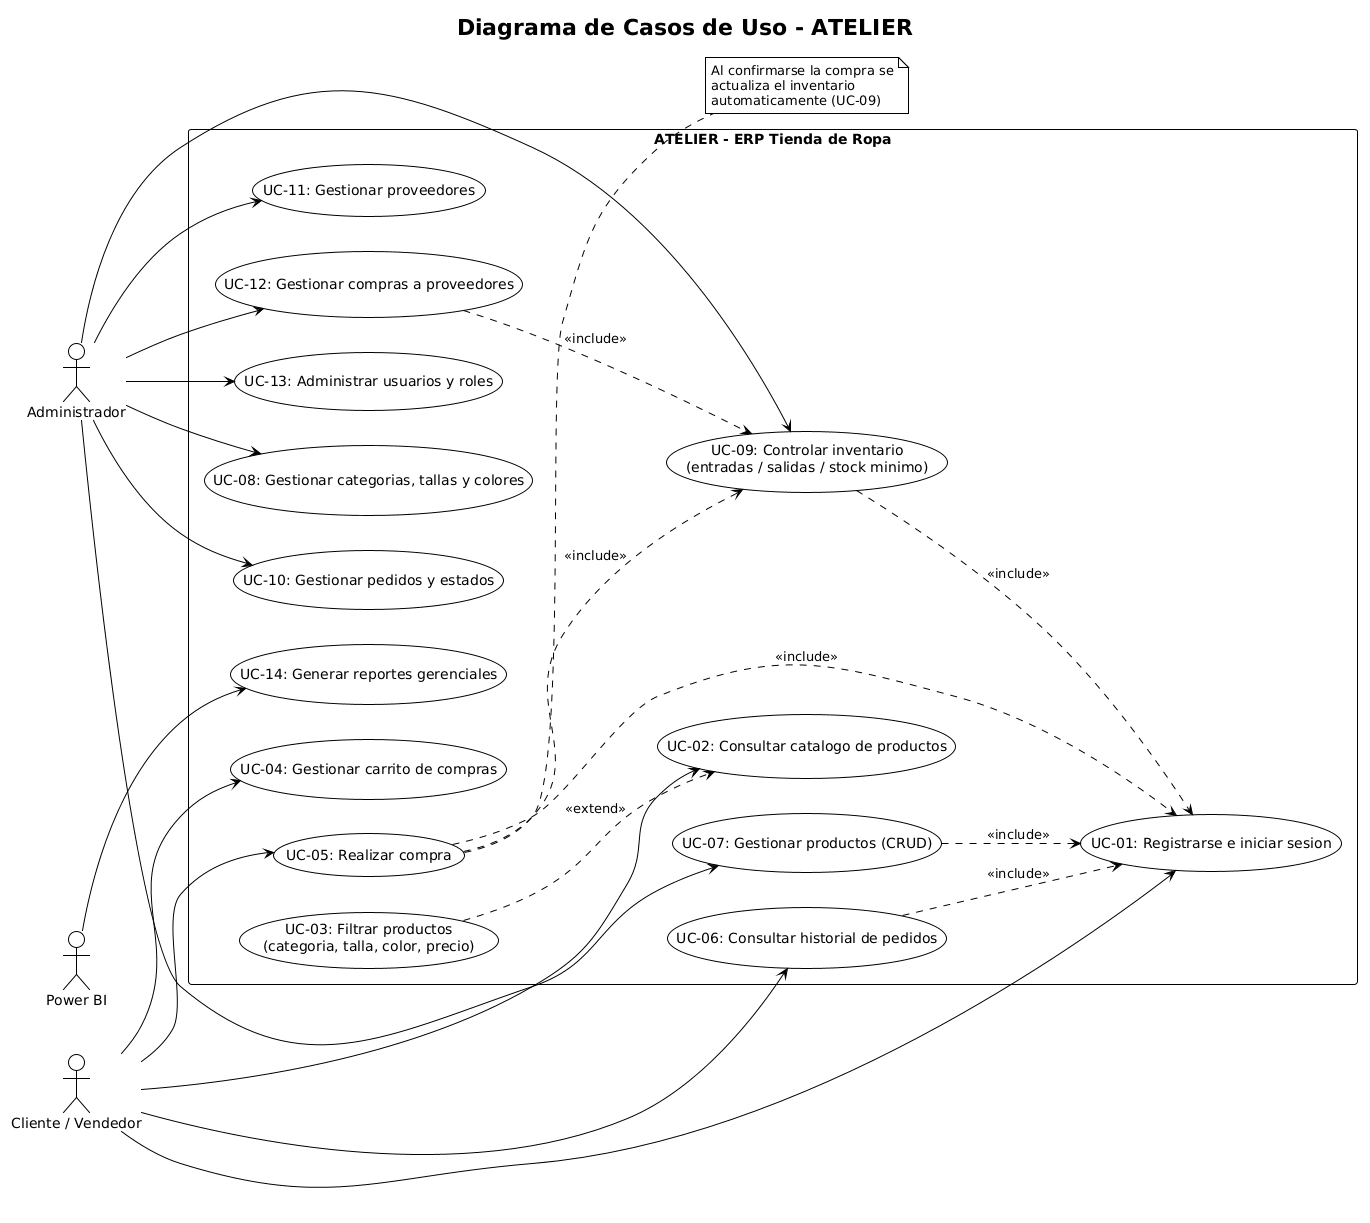

The diagram above was rendered by PlantUML. Its source (embedded in the PNG):
@startuml
!theme plain
title Diagrama de Casos de Uso - ATELIER

left to right direction

actor "Cliente / Vendedor" as cli
actor "Administrador" as adm
actor "Power BI" as pbi

rectangle "ATELIER - ERP Tienda de Ropa" {

  usecase "UC-01: Registrarse e iniciar sesion" as UC01
  usecase "UC-02: Consultar catalogo de productos" as UC02
  usecase "UC-03: Filtrar productos\n(categoria, talla, color, precio)" as UC03
  usecase "UC-04: Gestionar carrito de compras" as UC04
  usecase "UC-05: Realizar compra" as UC05
  usecase "UC-06: Consultar historial de pedidos" as UC06
  usecase "UC-07: Gestionar productos (CRUD)" as UC07
  usecase "UC-08: Gestionar categorias, tallas y colores" as UC08
  usecase "UC-09: Controlar inventario\n(entradas / salidas / stock minimo)" as UC09
  usecase "UC-10: Gestionar pedidos y estados" as UC10
  usecase "UC-11: Gestionar proveedores" as UC11
  usecase "UC-12: Gestionar compras a proveedores" as UC12
  usecase "UC-13: Administrar usuarios y roles" as UC13
  usecase "UC-14: Generar reportes gerenciales" as UC14

  cli --> UC01
  cli --> UC02
  cli --> UC04
  cli --> UC05
  cli --> UC06

  adm --> UC07
  adm --> UC08
  adm --> UC09
  adm --> UC10
  adm --> UC11
  adm --> UC12
  adm --> UC13

  UC03 ..> UC02 : <<extend>>
  UC05 ..> UC01 : <<include>>
  UC05 ..> UC09 : <<include>>
  UC06 ..> UC01 : <<include>>
  UC07 ..> UC01 : <<include>>
  UC09 ..> UC01 : <<include>>
  UC12 ..> UC09 : <<include>>
  pbi --> UC14
}

note right of UC05
  Al confirmarse la compra se
  actualiza el inventario
  automaticamente (UC-09)
end note
@enduml